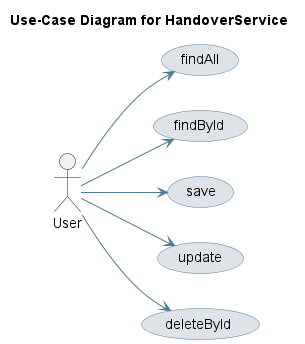

The diagram above was rendered by PlantUML. Its source (embedded in the PNG):
@startuml
skinparam usecase {
 BackgroundColor #DEE3E9 
 BorderColor #4D7A97 
 ArrowColor #4D7A97 
}
left to right direction
title Use-Case Diagram for HandoverService

actor User
usecase "findAll" as UC_findAll
User --> UC_findAll
usecase "findById" as UC_findById
User --> UC_findById
usecase "save" as UC_save
User --> UC_save
usecase "update" as UC_update
User --> UC_update
usecase "deleteById" as UC_deleteById
User --> UC_deleteById
@enduml